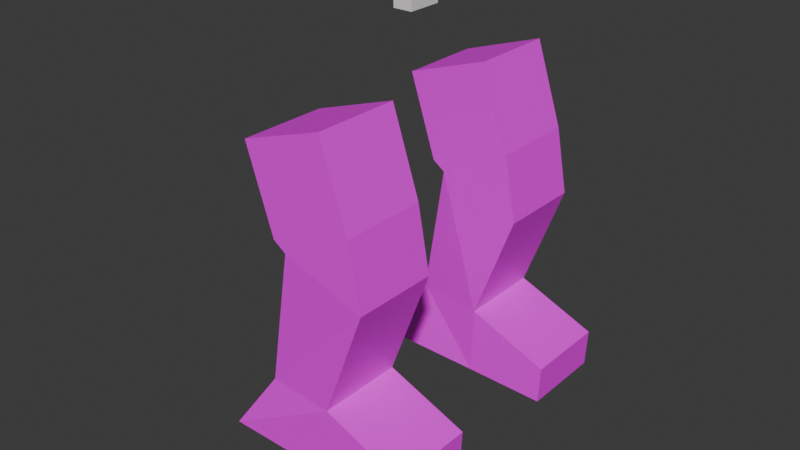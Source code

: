 # Source: Legs.blend  (saved by Blender 4.2.66; exported with 4.5.12 LTS)
import bpy
from mathutils import Matrix  # noqa: F401  (used for matrix-valued properties, if any)

bpy.ops.wm.read_factory_settings(use_empty=True)
scene = bpy.context.scene
scene.name = 'Scene'

# ---- collections
col_collection = bpy.data.collections.new('Collection'); scene.collection.children.link(col_collection)

# ---- images (referenced by path relative to the original .blend; pixels are not part of the script)
import os
ASSET_DIR = os.environ.get("B2B_ASSET_DIR", "")  # directory of the original .blend (textures are referenced by path, not embedded)
HERE = os.path.dirname(os.path.abspath(__file__))  # packed textures are extracted next to this script under _unpacked/

def load_image(name, relpath, width, height, colorspace="sRGB"):
    """Load a texture the original file referenced (path relative to the .blend, or extracted next to this script)."""
    p = next((c for c in (os.path.join(HERE, relpath), os.path.join(ASSET_DIR, relpath)) if relpath and os.path.exists(c)), "")
    if p:
        img = bpy.data.images.load(p, check_existing=True)
        img.name = name
    else:  # same state as the original file: an image datablock whose file is absent (Cycles renders it pink)
        img = bpy.data.images.new(name, width, height)
        img.source = "FILE"
        img.filepath = "//" + (relpath or name)
    img.colorspace_settings.name = colorspace
    return img
img_robotlegsmain = load_image('robotLegsMain', 'robotLegsMain.png', 1024, 1024, 'sRGB')

# ---- materials (node trees are filled in below, after node groups)
mat_material = bpy.data.materials.new('Material')
mat_material.use_transparent_shadow = False

# ---- material node trees
mat_material.use_nodes = True; mat_material.node_tree.nodes.clear()
_N = mat_material.node_tree.nodes; _L = mat_material.node_tree.links
n0 = _N.new('ShaderNodeBsdfPrincipled'); n0.name = 'Principled BSDF'; n0.location = (10, 300)
n1 = _N.new('ShaderNodeOutputMaterial'); n1.name = 'Material Output'; n1.location = (300, 300)
n2 = _N.new('ShaderNodeTexImage'); n2.name = 'Image Texture'; n2.location = (-280, 280)
n2.image = img_robotlegsmain
_L.new(n0.outputs[0], n1.inputs[0])
_L.new(n2.outputs[0], n0.inputs[0])
n1.is_active_output = True

# ---- world
world_world = bpy.data.worlds.new('World'); scene.world = world_world
world_world.use_nodes = True; world_world.node_tree.nodes.clear()
_N = world_world.node_tree.nodes; _L = world_world.node_tree.links
n0 = _N.new('ShaderNodeOutputWorld'); n0.name = 'World Output'; n0.location = (300, 300)
n1 = _N.new('ShaderNodeBackground'); n1.name = 'Background'; n1.location = (10, 300)
n1.inputs[0].default_value = (0.05088, 0.05088, 0.05088, 1.0)
_L.new(n1.outputs[0], n0.inputs[0])
n0.is_active_output = True
world_world.color = (0.05088, 0.05088, 0.05088)
world_world.use_sun_shadow = False
world_world.sun_shadow_jitter_overblur = 0.0

# ---- meshes
me_cube_001 = bpy.data.meshes.new('Cube.001')
me_cube_001.from_pydata([(-1.0, -1.0, -1.0), (-1.0, -1.0, 1.0), (-1.0, 1.0, -1.0), (-1.0, 1.0, 1.0), (1.0, -1.0, -1.0), (1.0, -1.0, 1.0), (1.0, 1.0, -1.0), (1.0, 1.0, 1.0)], [], [(0, 1, 3, 2), (2, 3, 7, 6), (6, 7, 5, 4), (4, 5, 1, 0), (2, 6, 4, 0), (7, 3, 1, 5)])
_uv = me_cube_001.uv_layers.new(name='UVMap')
_uv.uv.foreach_set('vector', [0.375, 0.0, 0.625, 0.0, 0.625, 0.25, 0.375, 0.25, 0.375, 0.25, 0.625, 0.25, 0.625, 0.5, 0.375, 0.5, 0.375, 0.5, 0.625, 0.5, 0.625, 0.75, 0.375, 0.75, 0.375, 0.75, 0.625, 0.75, 0.625, 1.0, 0.375, 1.0, 0.125, 0.5, 0.375, 0.5, 0.375, 0.75, 0.125, 0.75, 0.625, 0.5, 0.875, 0.5, 0.875, 0.75, 0.625, 0.75])
me_cube_001.update()
me_cube_002 = bpy.data.meshes.new('Cube.002')
me_cube_002.from_pydata([(-1.0, -1.0, -1.0), (-1.0, -1.0, 1.0), (-1.0, 1.0, -1.0), (-1.0, 1.0, 1.0), (1.0, -1.0, -1.0), (1.0, -1.0, 1.0), (1.0, 1.0, -1.0), (1.0, 1.0, 1.0), (-2.511, 1.0, -0.7912), (-2.511, -1.0, -0.7912), (-1.287, -1.0, 0.7912), (-1.287, 1.0, 0.7912), (-4.63, 1.0, 0.9065), (-4.63, -1.0, 0.9065), (-4.15, -0.8304, 2.453), (-4.15, 1.17, 2.453), (-6.125, 1.0, 1.452), (-6.125, -1.0, 1.452), (-5.246, -1.0, 3.919), (-5.246, 1.0, 3.919), (-5.942, 1.0, -0.6288), (-5.942, -1.0, -0.6288), (-6.766, 1.0, -0.3059), (-6.766, -1.0, -0.3059), (-1.0, 5.885, -1.0), (-1.0, 5.885, 1.0), (-1.0, 3.885, -1.0), (-1.0, 3.885, 1.0), (1.0, 5.885, -1.0), (1.0, 5.885, 1.0), (1.0, 3.885, -1.0), (1.0, 3.885, 1.0), (-2.511, 3.885, -0.7912), (-2.511, 5.885, -0.7912), (-1.287, 5.885, 0.7912), (-1.287, 3.885, 0.7912), (-4.63, 3.885, 0.9065), (-4.63, 5.885, 0.9065), (-4.082, 6.086, 2.373), (-4.082, 4.086, 2.373), (-6.125, 3.885, 1.452), (-6.125, 5.885, 1.452), (-5.252, 5.885, 3.9), (-5.252, 3.885, 3.9), (-5.942, 3.885, -0.6288), (-5.942, 5.885, -0.6288), (-6.766, 3.885, -0.3059), (-6.766, 5.885, -0.3059)], [], [(1, 3, 11, 10), (2, 3, 7, 6), (6, 7, 5, 4), (4, 5, 1, 0), (2, 6, 4, 0), (7, 3, 1, 5), (11, 8, 12, 15), (2, 0, 9, 8), (3, 2, 8, 11), (0, 1, 10, 9), (13, 14, 18, 17), (9, 10, 14, 13), (10, 11, 15, 14), (8, 9, 13, 12), (17, 18, 19, 16), (14, 15, 19, 18), (17, 16, 22, 23), (15, 12, 16, 19), (20, 21, 23, 22), (16, 12, 20, 22), (13, 17, 23, 21), (12, 13, 21, 20), (25, 34, 35, 27), (26, 30, 31, 27), (30, 28, 29, 31), (28, 24, 25, 29), (26, 24, 28, 30), (31, 29, 25, 27), (35, 39, 36, 32), (26, 32, 33, 24), (27, 35, 32, 26), (24, 33, 34, 25), (37, 41, 42, 38), (33, 37, 38, 34), (34, 38, 39, 35), (32, 36, 37, 33), (41, 40, 43, 42), (38, 42, 43, 39), (41, 47, 46, 40), (39, 43, 40, 36), (44, 46, 47, 45), (40, 46, 44, 36), (37, 45, 47, 41), (36, 44, 45, 37)])
_uv = me_cube_002.uv_layers.new(name='UVMap')
_uv.uv.foreach_set('vector', [0.4854, 0.5331, 0.4854, 0.4387, 0.4992, 0.4387, 0.4992, 0.5331, 0.08996, 0.2948, 0.1788, 0.2628, 0.2108, 0.3517, 0.1219, 0.3837, 0.6357, 0.9443, 0.5639, 0.9443, 0.5639, 0.8498, 0.6357, 0.8498, 0.4145, 0.3837, 0.3256, 0.3517, 0.3576, 0.2628, 0.4464, 0.2948, 0.122, 0.6289, 0.122, 0.7192, 0.0275, 0.7192, 0.0275, 0.6289, 0.2606, 0.8687, 0.177, 0.8687, 0.177, 0.7742, 0.2606, 0.7742, 0.165, 0.2534, 0.0751, 0.2243, 0.1167, 0.103, 0.1932, 0.09972, 0.122, 0.6289, 0.0275, 0.6289, 0.0275, 0.5578, 0.122, 0.5578, 0.1788, 0.2628, 0.08996, 0.2948, 0.0751, 0.2243, 0.165, 0.2534, 0.4464, 0.2948, 0.3576, 0.2628, 0.3714, 0.2534, 0.4613, 0.2243, 0.4197, 0.103, 0.3432, 0.09972, 0.2957, 0.0275, 0.4194, 0.02787, 0.4613, 0.2243, 0.3714, 0.2534, 0.3432, 0.09972, 0.4197, 0.103, 0.9336, 0.2616, 0.8391, 0.2616, 0.8311, 0.1055, 0.9256, 0.1055, 0.122, 0.5578, 0.0275, 0.5578, 0.0275, 0.4387, 0.122, 0.4387, 0.8311, 0.4404, 0.8311, 0.3166, 0.9256, 0.3166, 0.9256, 0.4404, 0.9256, 0.1055, 0.8311, 0.1055, 0.8391, 0.0275, 0.9336, 0.0275, 0.8311, 0.4404, 0.9256, 0.4404, 0.9256, 0.5287, 0.8311, 0.5287, 0.1932, 0.09972, 0.1167, 0.103, 0.117, 0.02787, 0.2407, 0.0275, 0.4648, 0.878, 0.4648, 0.9725, 0.4231, 0.9725, 0.4231, 0.878, 0.117, 0.02787, 0.1167, 0.103, 0.0275, 0.06929, 0.02868, 0.0275, 0.4197, 0.103, 0.4194, 0.02787, 0.5077, 0.0275, 0.5089, 0.06929, 0.3264, 0.7277, 0.4209, 0.7277, 0.4209, 0.823, 0.3264, 0.823, 0.4854, 0.5881, 0.4992, 0.5881, 0.4992, 0.6826, 0.4854, 0.6826, 0.7137, 0.2948, 0.6817, 0.3837, 0.5928, 0.3517, 0.6248, 0.2628, 0.7625, 0.8498, 0.7625, 0.9443, 0.6907, 0.9443, 0.6907, 0.8498, 0.6583, 0.7948, 0.6264, 0.706, 0.7152, 0.674, 0.7472, 0.7628, 0.177, 0.6289, 0.2714, 0.6289, 0.2714, 0.7192, 0.177, 0.7192, 0.9148, 0.8498, 0.9148, 0.9443, 0.8311, 0.9443, 0.8311, 0.8498, 0.6387, 0.2534, 0.6129, 0.104, 0.687, 0.103, 0.7285, 0.2243, 0.177, 0.6289, 0.177, 0.5578, 0.2714, 0.5578, 0.2714, 0.6289, 0.6248, 0.2628, 0.6387, 0.2534, 0.7285, 0.2243, 0.7137, 0.2948, 0.6264, 0.706, 0.6115, 0.6355, 0.7014, 0.6645, 0.7152, 0.674, 0.6531, 0.5142, 0.6534, 0.439, 0.7761, 0.4387, 0.7272, 0.5152, 0.6115, 0.6355, 0.6531, 0.5142, 0.7272, 0.5152, 0.7014, 0.6645, 0.3359, 0.6727, 0.3264, 0.5211, 0.4209, 0.5211, 0.4304, 0.6727, 0.177, 0.5578, 0.177, 0.4387, 0.2714, 0.4387, 0.2714, 0.5578, 0.9256, 0.7065, 0.8311, 0.7065, 0.8311, 0.5837, 0.9256, 0.5837, 0.3264, 0.5211, 0.3359, 0.4387, 0.4304, 0.4387, 0.4209, 0.5211, 0.9256, 0.7065, 0.9256, 0.7948, 0.8311, 0.7948, 0.8311, 0.7065, 0.6129, 0.104, 0.5639, 0.0275, 0.6866, 0.02786, 0.687, 0.103, 0.3681, 0.9725, 0.3264, 0.9725, 0.3264, 0.878, 0.3681, 0.878, 0.6866, 0.02786, 0.775, 0.0275, 0.7761, 0.06929, 0.687, 0.103, 0.6531, 0.5142, 0.5639, 0.4805, 0.5651, 0.4387, 0.6534, 0.439, 0.122, 0.7742, 0.122, 0.8696, 0.0275, 0.8696, 0.0275, 0.7742])
me_cube_002.materials.append(mat_material)
me_cube_002.update()
arm_armature_003 = bpy.data.armatures.new('Armature.003')  # bones are not reproduced

# ---- objects
ob_cube = bpy.data.objects.new('Cube', me_cube_001)
ob_cube_001 = bpy.data.objects.new('Cube.001', me_cube_002)
ob_armature = bpy.data.objects.new('Armature', arm_armature_003)

# ---- transforms, parenting, visibility, modifiers, constraints
ob_cube.location = (0.0, 0.0, 0.0)
ob_cube.scale = (0.09573, 0.177, 0.09573)
_vg = ob_cube.vertex_groups.new(name='Bone')
_vg = ob_cube.vertex_groups.new(name='Bone.001')
for _i, _w in zip([0, 1, 2, 3, 4, 5, 6, 7], [0.485, 0.4827, 0.01844, 0.01193, 0.4825, 0.4845, 0.01192, 0.01839]): _vg.add([_i], _w, 'REPLACE')
_vg = ob_cube.vertex_groups.new(name='Bone.002')
_vg = ob_cube.vertex_groups.new(name='Bone.003')
_vg = ob_cube.vertex_groups.new(name='Bone.004')
_vg = ob_cube.vertex_groups.new(name='Bone.005')
for _i, _w in zip([0, 1, 2, 3, 4, 5, 6, 7], [0.485, 0.4827, 0.01844, 0.01193, 0.4825, 0.4845, 0.01192, 0.01839]): _vg.add([_i], _w, 'REPLACE')
_vg = ob_cube.vertex_groups.new(name='Bone.006')
_vg = ob_cube.vertex_groups.new(name='Bone.007')
_vg = ob_cube.vertex_groups.new(name='Bone.008')
_vg = ob_cube.vertex_groups.new(name='Bone.010')
for _i, _w in zip([0, 1, 2, 3, 4, 5, 6, 7], [0.01007, 0.01925, 0.9316, 0.9381, 0.0198, 0.01193, 0.9381, 0.9316]): _vg.add([_i], _w, 'REPLACE')
_vg = ob_cube.vertex_groups.new(name='Bone.011')
_vg = ob_cube.vertex_groups.new(name='Bone.012')
_vg = ob_cube.vertex_groups.new(name='Bone.013')
_m = ob_cube.modifiers.new('Armature', 'ARMATURE')
ob_cube_001.parent = ob_armature
ob_cube_001.matrix_parent_inverse = Matrix(((1.0, -0.0, 0.0, 0.01929), (-0.0, 1.0, -0.0, -0.02189), (0.0, -0.0, 1.0, 0.4081), (-0.0, 0.0, -0.0, 1.0)))
ob_cube_001.location = (0.0, -1.071, -1.248)
ob_cube_001.rotation_euler = (-0.0, -1.89, -0.0)
ob_cube_001.scale = (0.4385, 0.4385, 0.4385)
_vg = ob_cube_001.vertex_groups.new(name='Bone')
_vg = ob_cube_001.vertex_groups.new(name='Bone.001')
for _i, _w in zip([24, 25, 26, 27, 28, 29, 30, 31, 32, 33, 34, 35], [0.4734, 0.4894, 0.4638, 0.4988, 0.4981, 0.499, 0.4963, 0.4995, 0.05785, 0.03881, 0.471, 0.4507]): _vg.add([_i], _w, 'REPLACE')
_vg = ob_cube_001.vertex_groups.new(name='Bone.002')
for _i, _w in zip([24, 26, 32, 33, 34, 35, 36, 37, 38, 39, 41, 42, 43, 45], [0.002649, 0.01923, 0.4231, 0.453, 0.006577, 0.03736, 0.05348, 0.4509, 0.4707, 0.4429, 0.008383, 0.2598, 0.2592, 0.007962]): _vg.add([_i], _w, 'REPLACE')
_vg = ob_cube_001.vertex_groups.new(name='Bone.003')
for _i, _w in zip([36, 37, 39, 40, 41, 42, 43, 44, 45, 46, 47], [0.4414, 0.04417, 0.04084, 0.4838, 0.4707, 0.2389, 0.2396, 0.4937, 0.4709, 0.4971, 0.4985]): _vg.add([_i], _w, 'REPLACE')
_vg = ob_cube_001.vertex_groups.new(name='Bone.004')
for _i, _w in zip([24, 25, 26, 27, 28, 29, 30, 31, 32, 33, 34, 35], [0.4734, 0.4894, 0.4638, 0.4988, 0.4981, 0.499, 0.4963, 0.4995, 0.05785, 0.03881, 0.471, 0.4507]): _vg.add([_i], _w, 'REPLACE')
_vg = ob_cube_001.vertex_groups.new(name='Bone.005')
for _i, _w in zip([24, 26, 32, 33, 34, 35, 36, 37, 38, 39, 41, 42, 43, 45], [0.002649, 0.01923, 0.4231, 0.453, 0.006577, 0.03736, 0.05348, 0.4509, 0.4707, 0.4429, 0.008383, 0.2598, 0.2592, 0.007962]): _vg.add([_i], _w, 'REPLACE')
_vg = ob_cube_001.vertex_groups.new(name='Bone.006')
for _i, _w in zip([36, 37, 39, 40, 41, 42, 43, 44, 45, 46, 47], [0.4414, 0.04417, 0.04084, 0.4838, 0.4707, 0.2389, 0.2396, 0.4937, 0.4709, 0.4971, 0.4985]): _vg.add([_i], _w, 'REPLACE')
_vg = ob_cube_001.vertex_groups.new(name='Bone.007')
for _i, _w in zip([0, 1, 2, 3, 4, 5, 6, 7, 8, 9, 10, 11], [0.4753, 0.4899, 0.4674, 0.4984, 0.4982, 0.4991, 0.4967, 0.4995, 0.09859, 0.08042, 0.4724, 0.4544]): _vg.add([_i], _w, 'REPLACE')
_vg = ob_cube_001.vertex_groups.new(name='Bone.008')
for _i, _w in zip([0, 1, 2, 3, 4, 5, 6, 7, 8, 9, 10, 11], [0.4753, 0.4899, 0.4674, 0.4984, 0.4982, 0.4991, 0.4967, 0.4995, 0.09859, 0.08042, 0.4724, 0.4544]): _vg.add([_i], _w, 'REPLACE')
_vg = ob_cube_001.vertex_groups.new(name='Bone.010')
for _i, _w in zip([8, 12, 13, 14, 15, 16, 17, 18, 19, 20, 21, 22, 23], [0.05827, 0.8121, 0.1558, 0.07056, 0.1442, 0.935, 0.8979, 0.463, 0.4695, 0.9666, 0.9087, 0.979, 0.9804]): _vg.add([_i], _w, 'REPLACE')
_vg = ob_cube_001.vertex_groups.new(name='Bone.011')
_vg = ob_cube_001.vertex_groups.new(name='Bone.012')
_vg = ob_cube_001.vertex_groups.new(name='Bone.013')
_vg = ob_cube_001.vertex_groups.new(name='Bone.009')
for _i, _w in zip([0, 2, 8, 9, 10, 11, 12, 13, 14, 15, 16, 17, 18, 19, 20, 21], [0.0466, 0.06041, 0.7445, 0.8247, 0.0526, 0.07767, 0.1647, 0.8312, 0.8884, 0.8137, 0.06157, 0.1004, 0.5288, 0.5225, 0.01122, 0.08971]): _vg.add([_i], _w, 'REPLACE')
_vg = ob_cube_001.vertex_groups.new(name='Bone.001.R')
for _i, _w in zip([0, 1, 2, 3, 4, 5, 6, 7, 8, 9, 10, 11, 14], [0.8842, 0.9381, 0.9056, 0.9841, 0.9813, 0.987, 0.9861, 0.9955, 0.1754, 0.2057, 0.8907, 0.8919, 0.01468]): _vg.add([_i], _w, 'REPLACE')
_vg = ob_cube_001.vertex_groups.new(name='Bone.002.L')
for _i, _w in zip([0, 1, 2, 8, 9, 10, 11, 12, 13, 14, 15, 16, 17, 18, 19, 20, 21, 22, 23], [0.1138, 0.05983, 0.09335, 0.8166, 0.7814, 0.1056, 0.105, 0.8743, 0.845, 0.9069, 0.9184, 0.08559, 0.1494, 0.5302, 0.5319, 0.09478, 0.1439, 0.03572, 0.05439]): _vg.add([_i], _w, 'REPLACE')
_vg = ob_cube_001.vertex_groups.new(name='Bone.003.R')
for _i, _w in zip([12, 13, 14, 15, 16, 17, 18, 19, 20, 21, 22, 23], [0.1077, 0.1353, 0.06076, 0.05719, 0.9127, 0.8475, 0.4641, 0.4644, 0.9032, 0.8528, 0.9563, 0.9444]): _vg.add([_i], _w, 'REPLACE')
_vg = ob_cube_001.vertex_groups.new(name='Bone.001.R.001')
for _i, _w in zip([24, 25, 26, 27, 28, 29, 30, 31, 32, 33, 34, 35, 38], [0.8952, 0.9487, 0.8923, 0.9706, 0.9848, 0.9901, 0.9825, 0.9933, 0.1909, 0.1857, 0.9037, 0.8764, 0.02164]): _vg.add([_i], _w, 'REPLACE')
_vg = ob_cube_001.vertex_groups.new(name='Bone.002.L.001')
for _i, _w in zip([24, 25, 26, 27, 32, 33, 34, 35, 36, 37, 38, 39, 40, 41, 42, 43, 44, 45, 46, 47], [0.1033, 0.04923, 0.1063, 0.005425, 0.7993, 0.8041, 0.0932, 0.1203, 0.8581, 0.862, 0.903, 0.9318, 0.1061, 0.1202, 0.5234, 0.5269, 0.1072, 0.1285, 0.05303, 0.03232]): _vg.add([_i], _w, 'REPLACE')
_vg = ob_cube_001.vertex_groups.new(name='Bone.003.R.001')
for _i, _w in zip([36, 37, 38, 39, 40, 41, 42, 43, 44, 45, 46, 47], [0.1226, 0.1223, 0.06121, 0.0405, 0.8918, 0.8778, 0.471, 0.47, 0.8905, 0.8691, 0.9459, 0.9581]): _vg.add([_i], _w, 'REPLACE')
_m = ob_cube_001.modifiers.new('Armature', 'ARMATURE')
_m = ob_cube_001.modifiers.new('Armature.001', 'ARMATURE')
_m.object = ob_armature
ob_armature.location = (-0.01929, 0.02189, -0.4081)
ob_armature.show_in_front = True

# ---- collection membership
col_collection.objects.link(ob_cube)
col_collection.objects.link(ob_cube_001)
col_collection.objects.link(ob_armature)

# ---- scene / render settings (as saved in the file)
scene.frame_start = 1; scene.frame_end = 250; scene.frame_set(0)
scene.render.engine = 'BLENDER_EEVEE_NEXT'
scene.cycles.sampling_pattern = 'TABULATED_SOBOL'
scene.eevee.ray_tracing_options.trace_max_roughness = 0.0
bpy.context.view_layer.update()

# ---- added for rendering (the .blend has no active camera and no usable light): camera, sun
cam_auto = bpy.data.cameras.new('AutoCamera')
cam_auto.lens = 50.0
cam_auto.sensor_width = 36.0
cam_auto.clip_end = 1000.0
ob_auto_camera = bpy.data.objects.new('AutoCamera', cam_auto)
scene.collection.objects.link(ob_auto_camera)
ob_auto_camera.location = (5.74808, -7.10609, 2.51212)
ob_auto_camera.rotation_euler = (1.09748, -7.21219e-08, 0.694738)
scene.camera = ob_auto_camera
light_auto_sun = bpy.data.lights.new('AutoSun', 'SUN')
light_auto_sun.energy = 3.0
light_auto_sun.angle = 0.0523599
ob_auto_sun = bpy.data.objects.new('AutoSun', light_auto_sun)
scene.collection.objects.link(ob_auto_sun)
ob_auto_sun.rotation_euler = (0.872665, 0.174533, 0.523599)
bpy.context.view_layer.update()
